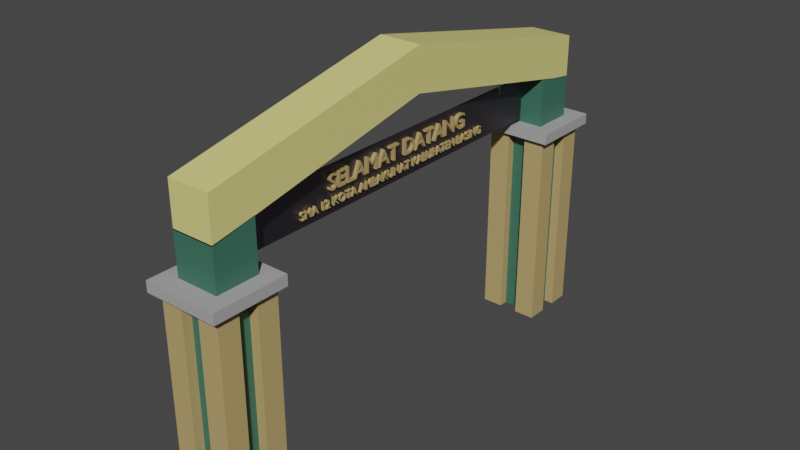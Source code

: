 # Source: gapura_sekolah.blend  (saved by Blender 3.6.13; exported with 4.5.12 LTS)
import bpy
from mathutils import Matrix  # noqa: F401  (used for matrix-valued properties, if any)

bpy.ops.wm.read_factory_settings(use_empty=True)
scene = bpy.context.scene
scene.name = 'Scene'

# ---- collections
col_collection = bpy.data.collections.new('Collection'); scene.collection.children.link(col_collection)

# ---- materials (node trees are filled in below, after node groups)
mat_material_001 = bpy.data.materials.new('Material.001')
mat_material_002 = bpy.data.materials.new('Material.002')
mat_material_003 = bpy.data.materials.new('Material.003')
mat_material_005 = bpy.data.materials.new('Material.005')
mat_material_004 = bpy.data.materials.new('Material.004')
mat_material_006 = bpy.data.materials.new('Material.006')
mat_material_007 = bpy.data.materials.new('Material.007')

# ---- material node trees
mat_material_001.use_nodes = True; mat_material_001.node_tree.nodes.clear()
_N = mat_material_001.node_tree.nodes; _L = mat_material_001.node_tree.links
n0 = _N.new('ShaderNodeBsdfPrincipled'); n0.name = 'Principled BSDF'; n0.location = (10, 300)
n0.distribution = 'GGX'
n0.subsurface_method = 'RANDOM_WALK_SKIN'
n0.inputs[0].default_value = (0.04519, 0.1559, 0.107, 1.0)
n0.inputs[3].default_value = 1.45
n0.inputs[27].default_value = (0.0, 0.0, 0.0, 1.0)
n0.inputs[28].default_value = 1.0
n1 = _N.new('ShaderNodeOutputMaterial'); n1.name = 'Material Output'; n1.location = (300, 300)
_L.new(n0.outputs[0], n1.inputs[0])
n1.is_active_output = True
mat_material_002.use_nodes = True; mat_material_002.node_tree.nodes.clear()
_N = mat_material_002.node_tree.nodes; _L = mat_material_002.node_tree.links
n0 = _N.new('ShaderNodeBsdfPrincipled'); n0.name = 'Principled BSDF'; n0.location = (10, 300)
n0.distribution = 'GGX'
n0.subsurface_method = 'RANDOM_WALK_SKIN'
n0.inputs[0].default_value = (0.7857, 0.7107, 0.2393, 1.0)
n0.inputs[3].default_value = 1.45
n0.inputs[27].default_value = (0.0, 0.0, 0.0, 1.0)
n0.inputs[28].default_value = 1.0
n1 = _N.new('ShaderNodeOutputMaterial'); n1.name = 'Material Output'; n1.location = (300, 300)
_L.new(n0.outputs[0], n1.inputs[0])
n1.is_active_output = True
mat_material_003.use_nodes = True; mat_material_003.node_tree.nodes.clear()
_N = mat_material_003.node_tree.nodes; _L = mat_material_003.node_tree.links
n0 = _N.new('ShaderNodeBsdfPrincipled'); n0.name = 'Principled BSDF'; n0.location = (10, 300)
n0.distribution = 'GGX'
n0.subsurface_method = 'RANDOM_WALK_SKIN'
n0.inputs[0].default_value = (0.5029, 0.3663, 0.1529, 1.0)
n0.inputs[3].default_value = 1.45
n0.inputs[27].default_value = (0.0, 0.0, 0.0, 1.0)
n0.inputs[28].default_value = 1.0
n1 = _N.new('ShaderNodeOutputMaterial'); n1.name = 'Material Output'; n1.location = (300, 300)
_L.new(n0.outputs[0], n1.inputs[0])
n1.is_active_output = True
mat_material_005.use_nodes = True; mat_material_005.node_tree.nodes.clear()
_N = mat_material_005.node_tree.nodes; _L = mat_material_005.node_tree.links
n0 = _N.new('ShaderNodeBsdfPrincipled'); n0.name = 'Principled BSDF'; n0.location = (10, 300)
n0.distribution = 'GGX'
n0.subsurface_method = 'RANDOM_WALK_SKIN'
n0.inputs[0].default_value = (0.1357, 0.1214, 0.15, 1.0)
n0.inputs[1].default_value = 1.0
n0.inputs[3].default_value = 1.45
n0.inputs[27].default_value = (0.0, 0.0, 0.0, 1.0)
n0.inputs[28].default_value = 1.0
n1 = _N.new('ShaderNodeOutputMaterial'); n1.name = 'Material Output'; n1.location = (300, 300)
_L.new(n0.outputs[0], n1.inputs[0])
n1.is_active_output = True
mat_material_004.use_nodes = True; mat_material_004.node_tree.nodes.clear()
_N = mat_material_004.node_tree.nodes; _L = mat_material_004.node_tree.links
n0 = _N.new('ShaderNodeBsdfPrincipled'); n0.name = 'Principled BSDF'; n0.location = (10, 300)
n0.distribution = 'GGX'
n0.subsurface_method = 'RANDOM_WALK_SKIN'
n0.inputs[0].default_value = (0.3968, 0.3968, 0.3968, 1.0)
n0.inputs[3].default_value = 1.45
n0.inputs[27].default_value = (0.0, 0.0, 0.0, 1.0)
n0.inputs[28].default_value = 1.0
n1 = _N.new('ShaderNodeOutputMaterial'); n1.name = 'Material Output'; n1.location = (300, 300)
_L.new(n0.outputs[0], n1.inputs[0])
n1.is_active_output = True
mat_material_006.use_nodes = True; mat_material_006.node_tree.nodes.clear()
_N = mat_material_006.node_tree.nodes; _L = mat_material_006.node_tree.links
n0 = _N.new('ShaderNodeBsdfPrincipled'); n0.name = 'Principled BSDF'; n0.location = (10, 300)
n0.distribution = 'GGX'
n0.subsurface_method = 'RANDOM_WALK_SKIN'
n0.inputs[0].default_value = (0.5029, 0.3663, 0.1529, 1.0)
n0.inputs[1].default_value = 0.1811
n0.inputs[2].default_value = 0.5157
n0.inputs[3].default_value = 1.45
n0.inputs[27].default_value = (0.0, 0.0, 0.0, 1.0)
n0.inputs[28].default_value = 1.0
n1 = _N.new('ShaderNodeOutputMaterial'); n1.name = 'Material Output'; n1.location = (300, 300)
_L.new(n0.outputs[0], n1.inputs[0])
n1.is_active_output = True
mat_material_007.use_nodes = True; mat_material_007.node_tree.nodes.clear()
_N = mat_material_007.node_tree.nodes; _L = mat_material_007.node_tree.links
n0 = _N.new('ShaderNodeBsdfPrincipled'); n0.name = 'Principled BSDF'; n0.location = (10, 300)
n0.distribution = 'GGX'
n0.subsurface_method = 'RANDOM_WALK_SKIN'
n0.inputs[0].default_value = (0.5029, 0.3663, 0.1529, 1.0)
n0.inputs[1].default_value = 0.1811
n0.inputs[2].default_value = 0.5157
n0.inputs[3].default_value = 1.45
n0.inputs[27].default_value = (0.0, 0.0, 0.0, 1.0)
n0.inputs[28].default_value = 1.0
n1 = _N.new('ShaderNodeOutputMaterial'); n1.name = 'Material Output'; n1.location = (300, 300)
_L.new(n0.outputs[0], n1.inputs[0])
n1.is_active_output = True

# ---- world
world_world = bpy.data.worlds.new('World'); scene.world = world_world
world_world.use_nodes = True; world_world.node_tree.nodes.clear()
_N = world_world.node_tree.nodes; _L = world_world.node_tree.links
n0 = _N.new('ShaderNodeOutputWorld'); n0.name = 'World Output'; n0.location = (300, 300)
n1 = _N.new('ShaderNodeBackground'); n1.name = 'Background'; n1.location = (10, 300)
n1.inputs[0].default_value = (0.05088, 0.05088, 0.05088, 1.0)
_L.new(n1.outputs[0], n0.inputs[0])
n0.is_active_output = True
world_world.color = (0.05088, 0.05088, 0.05088)
world_world.use_sun_shadow = False
world_world.sun_shadow_jitter_overblur = 0.0

# ---- meshes
me_cube_001 = bpy.data.meshes.new('Cube.001')
me_cube_001.from_pydata([(-1.0, -1.0, -1.0), (-1.0, -1.0, 1.055), (-1.0, 1.0, -1.0), (-1.0, 1.0, 1.0), (1.0, -1.0, -1.0), (1.0, -1.0, 1.055), (1.0, 1.0, -1.0), (1.0, 1.0, 1.0)], [], [(0, 1, 3, 2), (2, 3, 7, 6), (6, 7, 5, 4), (4, 5, 1, 0), (2, 6, 4, 0), (7, 3, 1, 5)])
_uv = me_cube_001.uv_layers.new(name='UVMap')
_uv.uv.foreach_set('vector', [0.375, 0.0, 0.625, 0.0, 0.625, 0.25, 0.375, 0.25, 0.375, 0.25, 0.625, 0.25, 0.625, 0.5, 0.375, 0.5, 0.375, 0.5, 0.625, 0.5, 0.625, 0.75, 0.375, 0.75, 0.375, 0.75, 0.625, 0.75, 0.625, 1.0, 0.375, 1.0, 0.125, 0.5, 0.375, 0.5, 0.375, 0.75, 0.125, 0.75, 0.625, 0.5, 0.875, 0.5, 0.875, 0.75, 0.625, 0.75])
me_cube_001.materials.append(mat_material_001)
me_cube_001.update()
me_cube_002 = bpy.data.meshes.new('Cube.002')
me_cube_002.from_pydata([(-1.0, -1.0, -1.0), (-1.0, -1.0, 1.0), (-1.0, 1.0, -1.0), (-1.0, 1.0, 1.064), (1.0, -1.0, -1.0), (1.0, -1.0, 1.0), (1.0, 1.0, -1.0), (1.0, 1.0, 1.064)], [], [(0, 1, 3, 2), (2, 3, 7, 6), (6, 7, 5, 4), (4, 5, 1, 0), (2, 6, 4, 0), (7, 3, 1, 5)])
_uv = me_cube_002.uv_layers.new(name='UVMap')
_uv.uv.foreach_set('vector', [0.375, 0.0, 0.625, 0.0, 0.625, 0.25, 0.375, 0.25, 0.375, 0.25, 0.625, 0.25, 0.625, 0.5, 0.375, 0.5, 0.375, 0.5, 0.625, 0.5, 0.625, 0.75, 0.375, 0.75, 0.375, 0.75, 0.625, 0.75, 0.625, 1.0, 0.375, 1.0, 0.125, 0.5, 0.375, 0.5, 0.375, 0.75, 0.125, 0.75, 0.625, 0.5, 0.875, 0.5, 0.875, 0.75, 0.625, 0.75])
me_cube_002.materials.append(mat_material_001)
me_cube_002.update()
me_cube_003 = bpy.data.meshes.new('Cube.003')
me_cube_003.from_pydata([(-1.0, -1.0, -1.0), (-1.0, -1.0, 1.0), (-1.0, 1.0, -1.0), (-1.0, 1.0, 1.0), (1.0, -1.0, -1.0), (1.0, -1.0, 1.0), (1.0, 1.0, -1.0), (1.0, 1.0, 1.0), (-1.0, 0.0, 1.298), (-1.0, 0.0, 3.298), (1.0, 0.0, 1.298), (1.0, 0.0, 3.298)], [], [(8, 9, 3, 2), (2, 3, 7, 6), (10, 11, 5, 4), (4, 5, 1, 0), (8, 10, 4, 0), (11, 9, 1, 5), (7, 3, 9, 11), (2, 6, 10, 8), (6, 7, 11, 10), (0, 1, 9, 8)])
_uv = me_cube_003.uv_layers.new(name='UVMap')
_uv.uv.foreach_set('vector', [0.375, 0.125, 0.625, 0.125, 0.625, 0.25, 0.375, 0.25, 0.375, 0.25, 0.625, 0.25, 0.625, 0.5, 0.375, 0.5, 0.375, 0.625, 0.625, 0.625, 0.625, 0.75, 0.375, 0.75, 0.375, 0.75, 0.625, 0.75, 0.625, 1.0, 0.375, 1.0, 0.125, 0.625, 0.375, 0.625, 0.375, 0.75, 0.125, 0.75, 0.625, 0.625, 0.875, 0.625, 0.875, 0.75, 0.625, 0.75, 0.625, 0.5, 0.875, 0.5, 0.875, 0.625, 0.625, 0.625, 0.125, 0.5, 0.375, 0.5, 0.375, 0.625, 0.125, 0.625, 0.375, 0.5, 0.625, 0.5, 0.625, 0.625, 0.375, 0.625, 0.375, 0.0, 0.625, 0.0, 0.625, 0.125, 0.375, 0.125])
me_cube_003.materials.append(mat_material_002)
me_cube_003.update()
me_cube_004 = bpy.data.meshes.new('Cube.004')
me_cube_004.from_pydata([(-1.0, -1.0, -1.0), (-1.0, -1.0, 1.0), (-1.0, 1.0, -1.0), (-1.0, 1.0, 1.0), (1.0, -1.0, -1.0), (1.0, -1.0, 1.0), (1.0, 1.0, -1.0), (1.0, 1.0, 1.0)], [], [(0, 1, 3, 2), (2, 3, 7, 6), (6, 7, 5, 4), (4, 5, 1, 0), (2, 6, 4, 0), (7, 3, 1, 5)])
_uv = me_cube_004.uv_layers.new(name='UVMap')
_uv.uv.foreach_set('vector', [0.375, 0.0, 0.625, 0.0, 0.625, 0.25, 0.375, 0.25, 0.375, 0.25, 0.625, 0.25, 0.625, 0.5, 0.375, 0.5, 0.375, 0.5, 0.625, 0.5, 0.625, 0.75, 0.375, 0.75, 0.375, 0.75, 0.625, 0.75, 0.625, 1.0, 0.375, 1.0, 0.125, 0.5, 0.375, 0.5, 0.375, 0.75, 0.125, 0.75, 0.625, 0.5, 0.875, 0.5, 0.875, 0.75, 0.625, 0.75])
me_cube_004.materials.append(mat_material_003)
me_cube_004.update()
me_cube_006 = bpy.data.meshes.new('Cube.006')
me_cube_006.from_pydata([(-1.0, -1.0, -1.0), (-1.0, -1.0, 1.0), (-1.0, 1.0, -1.0), (-1.0, 1.0, 1.0), (1.0, -1.0, -1.0), (1.0, -1.0, 1.0), (1.0, 1.0, -1.0), (1.0, 1.0, 1.0)], [], [(0, 1, 3, 2), (2, 3, 7, 6), (6, 7, 5, 4), (4, 5, 1, 0), (2, 6, 4, 0), (7, 3, 1, 5)])
_uv = me_cube_006.uv_layers.new(name='UVMap')
_uv.uv.foreach_set('vector', [0.375, 0.0, 0.625, 0.0, 0.625, 0.25, 0.375, 0.25, 0.375, 0.25, 0.625, 0.25, 0.625, 0.5, 0.375, 0.5, 0.375, 0.5, 0.625, 0.5, 0.625, 0.75, 0.375, 0.75, 0.375, 0.75, 0.625, 0.75, 0.625, 1.0, 0.375, 1.0, 0.125, 0.5, 0.375, 0.5, 0.375, 0.75, 0.125, 0.75, 0.625, 0.5, 0.875, 0.5, 0.875, 0.75, 0.625, 0.75])
me_cube_006.materials.append(mat_material_003)
me_cube_006.update()
me_plane = bpy.data.meshes.new('Plane')
me_plane.from_pydata([(-1.0, -1.0, 0.0), (1.0, -1.0, 0.0), (-1.0, 1.0, 0.0), (1.0, 1.0, 0.0), (-1.0, 1.0, -0.1527), (-1.0, -1.0, -0.1527), (1.0, -1.0, -0.1527), (1.0, 1.0, -0.1527)], [], [(0, 2, 3, 1), (5, 6, 7, 4), (3, 2, 4, 7), (0, 1, 6, 5), (1, 3, 7, 6), (2, 0, 5, 4)])
_uv = me_plane.uv_layers.new(name='UVMap')
_uv.uv.foreach_set('vector', [0.0, 0.0, 0.0, 1.0, 1.0, 1.0, 1.0, 0.0, 0.0, 0.0, 1.0, 0.0, 1.0, 1.0, 0.0, 1.0, 1.0, 1.0, 0.0, 1.0, 0.0, 1.0, 1.0, 1.0, 0.0, 0.0, 1.0, 0.0, 1.0, 0.0, 0.0, 0.0, 1.0, 0.0, 1.0, 1.0, 1.0, 1.0, 1.0, 0.0, 0.0, 1.0, 0.0, 0.0, 0.0, 0.0, 0.0, 1.0])
me_plane.materials.append(mat_material_005)
me_plane.update()
me_cube_007 = bpy.data.meshes.new('Cube.007')
me_cube_007.from_pydata([(-1.0, -1.0, -1.0), (-1.0, -1.0, 1.0), (-1.0, 1.0, -1.0), (-1.0, 1.0, 1.0), (1.0, -1.0, -1.0), (1.0, -1.0, 1.0), (1.0, 1.0, -1.0), (1.0, 1.0, 1.0)], [], [(0, 1, 3, 2), (2, 3, 7, 6), (6, 7, 5, 4), (4, 5, 1, 0), (2, 6, 4, 0), (7, 3, 1, 5)])
_uv = me_cube_007.uv_layers.new(name='UVMap')
_uv.uv.foreach_set('vector', [0.375, 0.0, 0.625, 0.0, 0.625, 0.25, 0.375, 0.25, 0.375, 0.25, 0.625, 0.25, 0.625, 0.5, 0.375, 0.5, 0.375, 0.5, 0.625, 0.5, 0.625, 0.75, 0.375, 0.75, 0.375, 0.75, 0.625, 0.75, 0.625, 1.0, 0.375, 1.0, 0.125, 0.5, 0.375, 0.5, 0.375, 0.75, 0.125, 0.75, 0.625, 0.5, 0.875, 0.5, 0.875, 0.75, 0.625, 0.75])
me_cube_007.materials.append(mat_material_004)
me_cube_007.update()
me_plane_001 = bpy.data.meshes.new('Plane.001')
me_plane_001.from_pydata([(-1.0, -1.0, 0.0), (1.0, -1.0, 0.0), (-1.0, 1.0, 0.0), (1.0, 1.0, 0.0)], [], [(0, 1, 3, 2)])
_uv = me_plane_001.uv_layers.new(name='UVMap')
_uv.uv.foreach_set('vector', [0.0, 0.0, 1.0, 0.0, 1.0, 1.0, 0.0, 1.0])
me_plane_001.update()

# ---- curves / text
txt_selamat_datang = bpy.data.curves.new('Selamat datang', 'FONT')
txt_selamat_datang.dimensions = '2D'
txt_selamat_datang.body = 'SELAMAT DATANG'
txt_selamat_datang.materials.append(mat_material_006)
txt_selamat_datang_001 = bpy.data.curves.new('Selamat datang.001', 'FONT')
txt_selamat_datang_001.dimensions = '2D'
txt_selamat_datang_001.body = 'SMA 12 KOTA AMBAKUNAT KABUPATEN BASING'
txt_selamat_datang_001.materials.append(mat_material_007)

# ---- objects
ob_cube = bpy.data.objects.new('Cube', me_cube_001)
ob_cube_001 = bpy.data.objects.new('Cube.001', me_cube_002)
ob_cube_002 = bpy.data.objects.new('Cube.002', me_cube_003)
ob_cube_003 = bpy.data.objects.new('Cube.003', me_cube_004)
ob_cube_004 = bpy.data.objects.new('Cube.004', me_cube_006)
ob_plane = bpy.data.objects.new('Plane', me_plane)
ob_cube_005 = bpy.data.objects.new('Cube.005', me_cube_007)
ob_text = bpy.data.objects.new('Text', txt_selamat_datang)
ob_text_001 = bpy.data.objects.new('Text.001', txt_selamat_datang_001)
ob_plane_001 = bpy.data.objects.new('Plane.001', me_plane_001)

# ---- transforms, parenting, visibility, modifiers, constraints
ob_cube.location = (0.0, 10.0, 6.0)
ob_cube.scale = (1.0, 1.0, 6.0)
ob_cube_001.location = (0.0, -10.0, 6.0)
ob_cube_001.scale = (1.0, 1.0, 6.0)
ob_cube_002.location = (0.0, 0.0, 12.95)
ob_cube_002.scale = (1.0, 11.0, 1.0)
ob_cube_003.location = (0.9421, 9.072, 5.0)
ob_cube_003.scale = (0.5, 0.5, 5.0)
_m = ob_cube_003.modifiers.new('Mirror', 'MIRROR')
_m.use_axis = (True, True, False)
_m.mirror_object = ob_cube
ob_cube_004.location = (0.9487, -9.063, 5.0)
ob_cube_004.scale = (0.5, 0.5, 5.0)
_m = ob_cube_004.modifiers.new('Mirror', 'MIRROR')
_m.use_axis = (True, True, False)
_m.mirror_object = ob_cube_001
ob_plane.location = (0.02575, 0.0, 11.29)
ob_plane.rotation_euler = (-0.0, 1.571, 0.0)
ob_plane.scale = (1.0, -8.737, 1.0)
ob_cube_005.location = (0.0, 10.08, 9.782)
ob_cube_005.scale = (1.75, 1.75, 0.25)
_m = ob_cube_005.modifiers.new('Mirror', 'MIRROR')
_m.use_axis = (False, True, False)
_m.mirror_object = ob_cube_002
ob_text.location = (0.1931, -4.425, 11.34)
ob_text.rotation_euler = (1.571, 0.0, 1.571)
_m = ob_text.modifiers.new('Solidify', 'SOLIDIFY')
_m.thickness = 0.26
ob_text_001.location = (0.1931, -6.007, 10.67)
ob_text_001.rotation_euler = (1.571, 0.0, 1.571)
ob_text_001.scale = (0.5135, 0.5135, 0.5135)
_m = ob_text_001.modifiers.new('Solidify', 'SOLIDIFY')
_m.thickness = 0.26
ob_plane_001.location = (0.0, -6.877, 13.03)
ob_plane_001.rotation_euler = (1.571, 0.0, 0.0)
ob_plane_001.scale = (0.1, 1.0, 1.0)
_m = ob_plane_001.modifiers.new('Mirror', 'MIRROR')
_m.use_axis = (False, True, False)
_m.mirror_object = ob_cube_002

# ---- collection membership
col_collection.objects.link(ob_cube)
col_collection.objects.link(ob_cube_001)
col_collection.objects.link(ob_cube_002)
col_collection.objects.link(ob_cube_003)
col_collection.objects.link(ob_cube_004)
col_collection.objects.link(ob_plane)
col_collection.objects.link(ob_cube_005)
col_collection.objects.link(ob_text)
col_collection.objects.link(ob_text_001)
col_collection.objects.link(ob_plane_001)

# ---- scene / render settings (as saved in the file)
scene.frame_start = 1; scene.frame_end = 250; scene.frame_set(1)
scene.render.engine = 'CYCLES'
scene.cycles.sampling_pattern = 'TABULATED_SOBOL'
scene.view_settings.view_transform = 'Filmic'
bpy.context.view_layer.update()

# ---- added for rendering (the .blend has no active camera and no usable light): camera, sun
cam_auto = bpy.data.cameras.new('AutoCamera')
cam_auto.lens = 50.0
cam_auto.sensor_width = 36.0
cam_auto.clip_end = 1000.0
ob_auto_camera = bpy.data.objects.new('AutoCamera', cam_auto)
scene.collection.objects.link(ob_auto_camera)
ob_auto_camera.location = (26.7464, -32.0956, 29.5222)
ob_auto_camera.rotation_euler = (1.09748, -7.21219e-08, 0.694738)
scene.camera = ob_auto_camera
light_auto_sun = bpy.data.lights.new('AutoSun', 'SUN')
light_auto_sun.energy = 3.0
light_auto_sun.angle = 0.0523599
ob_auto_sun = bpy.data.objects.new('AutoSun', light_auto_sun)
scene.collection.objects.link(ob_auto_sun)
ob_auto_sun.rotation_euler = (0.872665, 0.174533, 0.523599)
bpy.context.view_layer.update()
